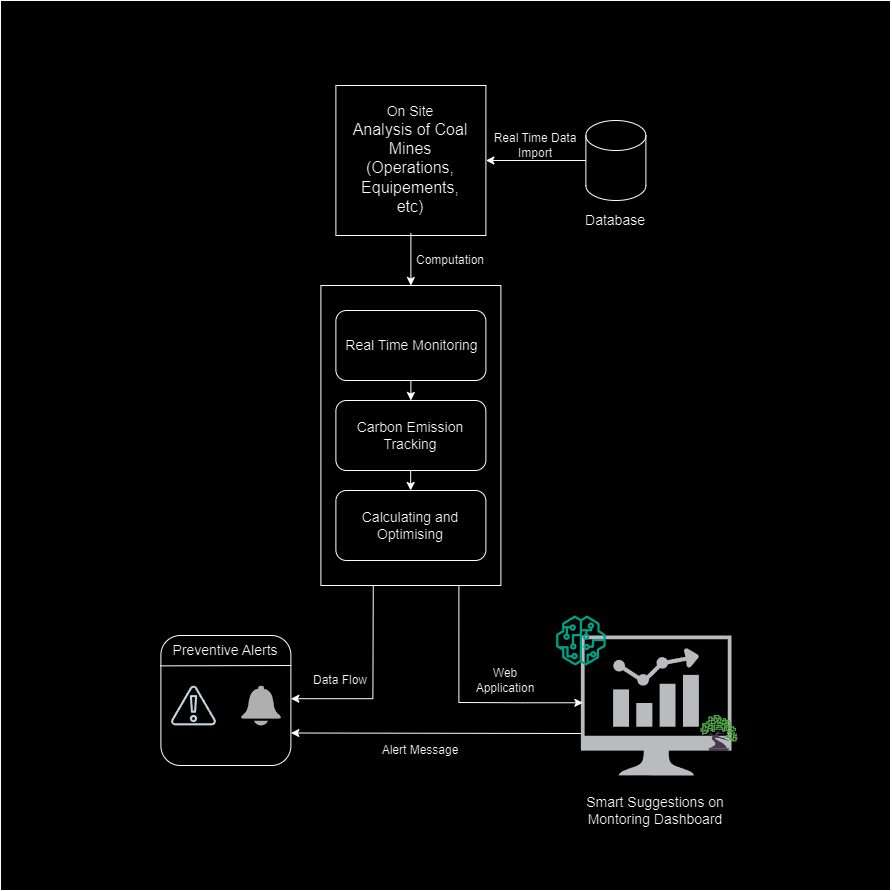

The diagram above was exported from draw.io. Its source (the exported page's mxGraphModel, read from the mxfile embedded in the PNG):
<mxGraphModel dx="2550" dy="763" grid="1" gridSize="10" guides="1" tooltips="1" connect="1" arrows="1" fold="1" page="1" pageScale="1" pageWidth="827" pageHeight="1169" math="0" shadow="0">
  <root>
    <mxCell id="0" />
    <mxCell id="1" parent="0" />
    <mxCell id="JrW_CWYnPaF6DKtHVeur-29" value="" style="whiteSpace=wrap;html=1;aspect=fixed;" vertex="1" parent="1">
      <mxGeometry x="-130" y="500" width="890" height="890" as="geometry" />
    </mxCell>
    <mxCell id="JrW_CWYnPaF6DKtHVeur-30" value="" style="whiteSpace=wrap;html=1;aspect=fixed;" vertex="1" parent="1">
      <mxGeometry x="205.39" y="585" width="150" height="150" as="geometry" />
    </mxCell>
    <mxCell id="JrW_CWYnPaF6DKtHVeur-31" value="" style="endArrow=classic;html=1;rounded=0;" edge="1" parent="1">
      <mxGeometry width="50" height="50" relative="1" as="geometry">
        <mxPoint x="455.39" y="660" as="sourcePoint" />
        <mxPoint x="355.39" y="660" as="targetPoint" />
      </mxGeometry>
    </mxCell>
    <mxCell id="JrW_CWYnPaF6DKtHVeur-32" value="" style="shape=cylinder3;whiteSpace=wrap;html=1;boundedLbl=1;backgroundOutline=1;size=15;" vertex="1" parent="1">
      <mxGeometry x="455.39" y="620" width="60" height="80" as="geometry" />
    </mxCell>
    <mxCell id="JrW_CWYnPaF6DKtHVeur-33" style="edgeStyle=orthogonalEdgeStyle;rounded=0;orthogonalLoop=1;jettySize=auto;html=1;entryX=0.5;entryY=0;entryDx=0;entryDy=0;" edge="1" parent="1" source="JrW_CWYnPaF6DKtHVeur-34" target="JrW_CWYnPaF6DKtHVeur-36">
      <mxGeometry relative="1" as="geometry" />
    </mxCell>
    <mxCell id="JrW_CWYnPaF6DKtHVeur-34" value="&lt;font style=&quot;font-size: 14px;&quot;&gt;On Site&lt;/font&gt;&lt;div&gt;&lt;font size=&quot;3&quot;&gt;Analysis of Coal Mines&lt;/font&gt;&lt;/div&gt;&lt;div&gt;&lt;font size=&quot;3&quot;&gt;(Operations,&lt;/font&gt;&lt;/div&gt;&lt;div&gt;&lt;font size=&quot;3&quot;&gt;Equipements,&lt;/font&gt;&lt;/div&gt;&lt;div&gt;&lt;font size=&quot;3&quot;&gt;etc)&lt;/font&gt;&lt;/div&gt;" style="text;html=1;align=center;verticalAlign=middle;whiteSpace=wrap;rounded=0;" vertex="1" parent="1">
      <mxGeometry x="205.39" y="585" width="150" height="147.5" as="geometry" />
    </mxCell>
    <mxCell id="JrW_CWYnPaF6DKtHVeur-35" value="&lt;font style=&quot;font-size: 14px;&quot;&gt;Database&lt;/font&gt;" style="text;html=1;align=center;verticalAlign=middle;whiteSpace=wrap;rounded=0;" vertex="1" parent="1">
      <mxGeometry x="450.39" y="705" width="70" height="30" as="geometry" />
    </mxCell>
    <mxCell id="JrW_CWYnPaF6DKtHVeur-36" value="" style="rounded=0;whiteSpace=wrap;html=1;" vertex="1" parent="1">
      <mxGeometry x="190.39" y="785" width="180" height="300" as="geometry" />
    </mxCell>
    <mxCell id="JrW_CWYnPaF6DKtHVeur-37" style="edgeStyle=orthogonalEdgeStyle;rounded=0;orthogonalLoop=1;jettySize=auto;html=1;exitX=0.5;exitY=1;exitDx=0;exitDy=0;entryX=0.5;entryY=0;entryDx=0;entryDy=0;" edge="1" parent="1" source="JrW_CWYnPaF6DKtHVeur-38" target="JrW_CWYnPaF6DKtHVeur-39">
      <mxGeometry relative="1" as="geometry" />
    </mxCell>
    <mxCell id="JrW_CWYnPaF6DKtHVeur-38" value="" style="rounded=1;whiteSpace=wrap;html=1;" vertex="1" parent="1">
      <mxGeometry x="205.39" y="810" width="150" height="70" as="geometry" />
    </mxCell>
    <mxCell id="JrW_CWYnPaF6DKtHVeur-39" value="" style="rounded=1;whiteSpace=wrap;html=1;" vertex="1" parent="1">
      <mxGeometry x="205.39" y="900" width="150" height="70" as="geometry" />
    </mxCell>
    <mxCell id="JrW_CWYnPaF6DKtHVeur-40" value="" style="rounded=1;whiteSpace=wrap;html=1;" vertex="1" parent="1">
      <mxGeometry x="205.39" y="990" width="150" height="70" as="geometry" />
    </mxCell>
    <mxCell id="JrW_CWYnPaF6DKtHVeur-41" value="&lt;font style=&quot;font-size: 14px;&quot;&gt;Real Time Monitoring&lt;/font&gt;" style="text;html=1;align=center;verticalAlign=middle;whiteSpace=wrap;rounded=0;" vertex="1" parent="1">
      <mxGeometry x="203.89" y="820" width="155" height="50" as="geometry" />
    </mxCell>
    <mxCell id="JrW_CWYnPaF6DKtHVeur-42" style="edgeStyle=orthogonalEdgeStyle;rounded=0;orthogonalLoop=1;jettySize=auto;html=1;" edge="1" parent="1">
      <mxGeometry relative="1" as="geometry">
        <mxPoint x="280.15999999999997" y="970" as="sourcePoint" />
        <mxPoint x="280.15999999999997" y="990" as="targetPoint" />
        <Array as="points">
          <mxPoint x="280.15999999999997" y="970" />
          <mxPoint x="280.15999999999997" y="970" />
        </Array>
      </mxGeometry>
    </mxCell>
    <mxCell id="JrW_CWYnPaF6DKtHVeur-43" value="&lt;font style=&quot;font-size: 14px;&quot;&gt;Carbon Emission Tracking&lt;/font&gt;" style="text;html=1;align=center;verticalAlign=middle;whiteSpace=wrap;rounded=0;" vertex="1" parent="1">
      <mxGeometry x="210.39" y="910" width="140" height="50" as="geometry" />
    </mxCell>
    <mxCell id="JrW_CWYnPaF6DKtHVeur-44" value="&lt;font style=&quot;font-size: 14px;&quot;&gt;Calculating and Optimising&lt;/font&gt;" style="text;html=1;align=center;verticalAlign=middle;whiteSpace=wrap;rounded=0;" vertex="1" parent="1">
      <mxGeometry x="215.39" y="995" width="130" height="60" as="geometry" />
    </mxCell>
    <mxCell id="JrW_CWYnPaF6DKtHVeur-45" value="" style="sketch=0;pointerEvents=1;shadow=0;dashed=0;html=1;strokeColor=none;fillColor=#434445;aspect=fixed;labelPosition=center;verticalLabelPosition=bottom;verticalAlign=top;align=center;outlineConnect=0;shape=mxgraph.vvd.nsx_dashboard;" vertex="1" parent="1">
      <mxGeometry x="450.39" y="1135" width="150.55" height="140" as="geometry" />
    </mxCell>
    <mxCell id="JrW_CWYnPaF6DKtHVeur-46" value="" style="endArrow=classic;html=1;rounded=0;exitX=0.681;exitY=1.013;exitDx=0;exitDy=0;exitPerimeter=0;" edge="1" parent="1">
      <mxGeometry width="50" height="50" relative="1" as="geometry">
        <mxPoint x="328.40999999999997" y="1085" as="sourcePoint" />
        <mxPoint x="452.39" y="1202.27" as="targetPoint" />
        <Array as="points">
          <mxPoint x="328.39" y="1202" />
          <mxPoint x="392.39" y="1202.27" />
        </Array>
      </mxGeometry>
    </mxCell>
    <mxCell id="JrW_CWYnPaF6DKtHVeur-47" value="" style="rounded=1;whiteSpace=wrap;html=1;" vertex="1" parent="1">
      <mxGeometry x="30.39" y="1135" width="130" height="130" as="geometry" />
    </mxCell>
    <mxCell id="JrW_CWYnPaF6DKtHVeur-48" value="" style="sketch=0;outlineConnect=0;fontColor=#232F3E;gradientColor=none;fillColor=#232F3D;strokeColor=none;dashed=0;verticalLabelPosition=bottom;verticalAlign=top;align=center;html=1;fontSize=12;fontStyle=0;aspect=fixed;pointerEvents=1;shape=mxgraph.aws4.alert;" vertex="1" parent="1">
      <mxGeometry x="40.39" y="1185" width="45.22" height="40" as="geometry" />
    </mxCell>
    <mxCell id="JrW_CWYnPaF6DKtHVeur-49" value="" style="sketch=0;pointerEvents=1;shadow=0;dashed=0;html=1;strokeColor=none;labelPosition=center;verticalLabelPosition=bottom;verticalAlign=top;align=center;fillColor=#505050;shape=mxgraph.mscae.oms.alerts" vertex="1" parent="1">
      <mxGeometry x="110.39" y="1185" width="40" height="40" as="geometry" />
    </mxCell>
    <mxCell id="JrW_CWYnPaF6DKtHVeur-50" value="" style="endArrow=none;html=1;rounded=0;entryX=1.006;entryY=0.151;entryDx=0;entryDy=0;entryPerimeter=0;" edge="1" parent="1">
      <mxGeometry width="50" height="50" relative="1" as="geometry">
        <mxPoint x="30" y="1165.37" as="sourcePoint" />
        <mxPoint x="160.77999999999986" y="1165" as="targetPoint" />
      </mxGeometry>
    </mxCell>
    <mxCell id="JrW_CWYnPaF6DKtHVeur-51" value="&lt;font style=&quot;font-size: 14px;&quot;&gt;Preventive Alerts&lt;/font&gt;" style="text;html=1;align=center;verticalAlign=middle;whiteSpace=wrap;rounded=0;" vertex="1" parent="1">
      <mxGeometry x="40.39" y="1135" width="110" height="30" as="geometry" />
    </mxCell>
    <mxCell id="JrW_CWYnPaF6DKtHVeur-52" value="" style="endArrow=classic;html=1;rounded=0;exitX=0.291;exitY=1.006;exitDx=0;exitDy=0;exitPerimeter=0;entryX=1;entryY=0.5;entryDx=0;entryDy=0;" edge="1" parent="1">
      <mxGeometry width="50" height="50" relative="1" as="geometry">
        <mxPoint x="242.7700000000001" y="1085.0000000000002" as="sourcePoint" />
        <mxPoint x="160.39" y="1198.2" as="targetPoint" />
        <Array as="points">
          <mxPoint x="242.39" y="1198.2" />
        </Array>
      </mxGeometry>
    </mxCell>
    <mxCell id="JrW_CWYnPaF6DKtHVeur-53" value="" style="image;aspect=fixed;html=1;points=[];align=center;fontSize=12;image=img/lib/azure2/ai_machine_learning/Bonsai.svg;" vertex="1" parent="1">
      <mxGeometry x="570.39" y="1215" width="37.09" height="36" as="geometry" />
    </mxCell>
    <mxCell id="JrW_CWYnPaF6DKtHVeur-54" value="" style="sketch=0;outlineConnect=0;fontColor=#232F3E;gradientColor=none;fillColor=#01A88D;strokeColor=none;dashed=0;verticalLabelPosition=bottom;verticalAlign=top;align=center;html=1;fontSize=12;fontStyle=0;aspect=fixed;pointerEvents=1;shape=mxgraph.aws4.sagemaker_model;" vertex="1" parent="1">
      <mxGeometry x="425.39" y="1115" width="50" height="50" as="geometry" />
    </mxCell>
    <mxCell id="JrW_CWYnPaF6DKtHVeur-55" value="" style="endArrow=classic;html=1;rounded=0;entryX=1;entryY=0.75;entryDx=0;entryDy=0;" edge="1" parent="1" target="JrW_CWYnPaF6DKtHVeur-47">
      <mxGeometry width="50" height="50" relative="1" as="geometry">
        <mxPoint x="450.39" y="1233" as="sourcePoint" />
        <mxPoint x="360.39" y="1251" as="targetPoint" />
      </mxGeometry>
    </mxCell>
    <mxCell id="JrW_CWYnPaF6DKtHVeur-56" value="&lt;font style=&quot;font-size: 14px;&quot;&gt;Smart Suggestions on Montoring Dashboard&lt;/font&gt;" style="text;html=1;align=center;verticalAlign=middle;whiteSpace=wrap;rounded=0;" vertex="1" parent="1">
      <mxGeometry x="450.39" y="1295" width="150" height="30" as="geometry" />
    </mxCell>
    <mxCell id="JrW_CWYnPaF6DKtHVeur-57" value="Web Application" style="text;html=1;align=center;verticalAlign=middle;whiteSpace=wrap;rounded=0;" vertex="1" parent="1">
      <mxGeometry x="345.39" y="1165" width="60" height="30" as="geometry" />
    </mxCell>
    <mxCell id="JrW_CWYnPaF6DKtHVeur-58" value="Data Flow" style="text;html=1;align=center;verticalAlign=middle;whiteSpace=wrap;rounded=0;" vertex="1" parent="1">
      <mxGeometry x="180.39" y="1165" width="60" height="30" as="geometry" />
    </mxCell>
    <mxCell id="JrW_CWYnPaF6DKtHVeur-59" value="Alert Message" style="text;html=1;align=center;verticalAlign=middle;whiteSpace=wrap;rounded=0;" vertex="1" parent="1">
      <mxGeometry x="235.39" y="1235" width="110" height="30" as="geometry" />
    </mxCell>
    <mxCell id="JrW_CWYnPaF6DKtHVeur-60" value="Real Time Data Import" style="text;html=1;align=center;verticalAlign=middle;whiteSpace=wrap;rounded=0;" vertex="1" parent="1">
      <mxGeometry x="360.39" y="635" width="90" height="20" as="geometry" />
    </mxCell>
    <mxCell id="JrW_CWYnPaF6DKtHVeur-61" value="Computation" style="text;html=1;align=center;verticalAlign=middle;whiteSpace=wrap;rounded=0;" vertex="1" parent="1">
      <mxGeometry x="290.39" y="745" width="60" height="30" as="geometry" />
    </mxCell>
  </root>
</mxGraphModel>